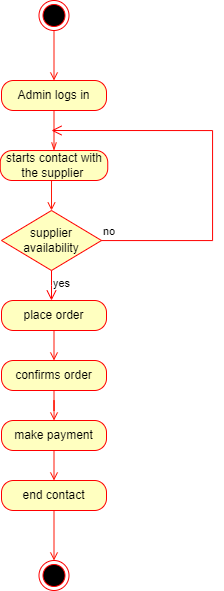

The diagram above was exported from draw.io. Its source (the exported page's mxGraphModel, read from the mxfile embedded in the PNG):
<mxGraphModel dx="1444" dy="575" grid="1" gridSize="10" guides="1" tooltips="1" connect="1" arrows="1" fold="1" page="1" pageScale="1" pageWidth="850" pageHeight="1100" math="0" shadow="0">
  <root>
    <mxCell id="0" />
    <mxCell id="1" parent="0" />
    <mxCell id="pbPol2jw5PjcMcfftuXF-30" style="edgeStyle=orthogonalEdgeStyle;rounded=0;orthogonalLoop=1;jettySize=auto;html=1;exitX=0.5;exitY=1;exitDx=0;exitDy=0;entryX=0.5;entryY=0;entryDx=0;entryDy=0;strokeColor=#FF1808;endArrow=open;endFill=0;" edge="1" parent="1" source="pbPol2jw5PjcMcfftuXF-2" target="pbPol2jw5PjcMcfftuXF-3">
      <mxGeometry relative="1" as="geometry" />
    </mxCell>
    <mxCell id="pbPol2jw5PjcMcfftuXF-2" value="" style="ellipse;html=1;shape=endState;fillColor=#000000;strokeColor=#ff0000;" vertex="1" parent="1">
      <mxGeometry x="347.5" y="50" width="30" height="30" as="geometry" />
    </mxCell>
    <mxCell id="pbPol2jw5PjcMcfftuXF-29" style="edgeStyle=orthogonalEdgeStyle;rounded=0;orthogonalLoop=1;jettySize=auto;html=1;exitX=0.5;exitY=1;exitDx=0;exitDy=0;entryX=0.5;entryY=0;entryDx=0;entryDy=0;strokeColor=#FF1808;endArrow=openThin;endFill=0;" edge="1" parent="1" source="pbPol2jw5PjcMcfftuXF-3" target="pbPol2jw5PjcMcfftuXF-5">
      <mxGeometry relative="1" as="geometry" />
    </mxCell>
    <mxCell id="pbPol2jw5PjcMcfftuXF-3" value="Admin logs in" style="rounded=1;whiteSpace=wrap;html=1;arcSize=40;fontColor=#000000;fillColor=#ffffc0;strokeColor=#ff0000;" vertex="1" parent="1">
      <mxGeometry x="310" y="130" width="105" height="30" as="geometry" />
    </mxCell>
    <mxCell id="pbPol2jw5PjcMcfftuXF-28" style="edgeStyle=orthogonalEdgeStyle;rounded=0;orthogonalLoop=1;jettySize=auto;html=1;exitX=0.5;exitY=1;exitDx=0;exitDy=0;entryX=0.5;entryY=0;entryDx=0;entryDy=0;strokeColor=#FF1808;endArrow=open;endFill=0;" edge="1" parent="1" source="pbPol2jw5PjcMcfftuXF-5" target="pbPol2jw5PjcMcfftuXF-9">
      <mxGeometry relative="1" as="geometry">
        <mxPoint x="360" y="270" as="targetPoint" />
      </mxGeometry>
    </mxCell>
    <mxCell id="pbPol2jw5PjcMcfftuXF-5" value="starts contact with the supplier&amp;nbsp;" style="rounded=1;whiteSpace=wrap;html=1;arcSize=40;fontColor=#000000;fillColor=#ffffc0;strokeColor=#ff0000;" vertex="1" parent="1">
      <mxGeometry x="308.75" y="200" width="107.5" height="30" as="geometry" />
    </mxCell>
    <mxCell id="pbPol2jw5PjcMcfftuXF-9" value="supplier availability" style="rhombus;whiteSpace=wrap;html=1;fontColor=#000000;fillColor=#ffffc0;strokeColor=#ff0000;" vertex="1" parent="1">
      <mxGeometry x="310" y="260" width="100" height="60" as="geometry" />
    </mxCell>
    <mxCell id="pbPol2jw5PjcMcfftuXF-10" value="no" style="edgeStyle=orthogonalEdgeStyle;html=1;align=left;verticalAlign=bottom;endArrow=open;endSize=8;strokeColor=#ff0000;rounded=0;" edge="1" source="pbPol2jw5PjcMcfftuXF-9" parent="1">
      <mxGeometry x="-1" relative="1" as="geometry">
        <mxPoint x="360" y="180" as="targetPoint" />
        <Array as="points">
          <mxPoint x="521" y="290" />
        </Array>
      </mxGeometry>
    </mxCell>
    <mxCell id="pbPol2jw5PjcMcfftuXF-11" value="yes" style="edgeStyle=orthogonalEdgeStyle;html=1;align=left;verticalAlign=top;endArrow=open;endSize=8;strokeColor=#ff0000;rounded=0;" edge="1" source="pbPol2jw5PjcMcfftuXF-9" parent="1">
      <mxGeometry x="-1" relative="1" as="geometry">
        <mxPoint x="360" y="350" as="targetPoint" />
      </mxGeometry>
    </mxCell>
    <mxCell id="pbPol2jw5PjcMcfftuXF-22" style="edgeStyle=orthogonalEdgeStyle;rounded=0;orthogonalLoop=1;jettySize=auto;html=1;exitX=0.5;exitY=1;exitDx=0;exitDy=0;entryX=0.5;entryY=0;entryDx=0;entryDy=0;strokeColor=#FF1808;endArrow=open;endFill=0;" edge="1" parent="1" source="pbPol2jw5PjcMcfftuXF-14" target="pbPol2jw5PjcMcfftuXF-15">
      <mxGeometry relative="1" as="geometry" />
    </mxCell>
    <mxCell id="pbPol2jw5PjcMcfftuXF-14" value="place order" style="rounded=1;whiteSpace=wrap;html=1;arcSize=40;fontColor=#000000;fillColor=#ffffc0;strokeColor=#ff0000;" vertex="1" parent="1">
      <mxGeometry x="310" y="350" width="105" height="30" as="geometry" />
    </mxCell>
    <mxCell id="pbPol2jw5PjcMcfftuXF-23" style="edgeStyle=orthogonalEdgeStyle;rounded=0;orthogonalLoop=1;jettySize=auto;html=1;exitX=0.5;exitY=1;exitDx=0;exitDy=0;strokeColor=#FF1808;endArrow=open;endFill=0;" edge="1" parent="1" source="pbPol2jw5PjcMcfftuXF-15" target="pbPol2jw5PjcMcfftuXF-16">
      <mxGeometry relative="1" as="geometry" />
    </mxCell>
    <mxCell id="pbPol2jw5PjcMcfftuXF-15" value="confirms order" style="rounded=1;whiteSpace=wrap;html=1;arcSize=40;fontColor=#000000;fillColor=#ffffc0;strokeColor=#ff0000;" vertex="1" parent="1">
      <mxGeometry x="310" y="410" width="105" height="30" as="geometry" />
    </mxCell>
    <mxCell id="pbPol2jw5PjcMcfftuXF-24" style="edgeStyle=orthogonalEdgeStyle;rounded=0;orthogonalLoop=1;jettySize=auto;html=1;exitX=0.5;exitY=1;exitDx=0;exitDy=0;entryX=0.5;entryY=0;entryDx=0;entryDy=0;strokeColor=#FF1808;endArrow=open;endFill=0;" edge="1" parent="1" source="pbPol2jw5PjcMcfftuXF-16" target="pbPol2jw5PjcMcfftuXF-17">
      <mxGeometry relative="1" as="geometry" />
    </mxCell>
    <mxCell id="pbPol2jw5PjcMcfftuXF-16" value="make payment" style="rounded=1;whiteSpace=wrap;html=1;arcSize=40;fontColor=#000000;fillColor=#ffffc0;strokeColor=#ff0000;" vertex="1" parent="1">
      <mxGeometry x="310" y="470" width="105" height="30" as="geometry" />
    </mxCell>
    <mxCell id="pbPol2jw5PjcMcfftuXF-27" style="edgeStyle=orthogonalEdgeStyle;rounded=0;orthogonalLoop=1;jettySize=auto;html=1;exitX=0.5;exitY=1;exitDx=0;exitDy=0;entryX=0.5;entryY=0;entryDx=0;entryDy=0;strokeColor=#FF1808;endArrow=open;endFill=0;" edge="1" parent="1" source="pbPol2jw5PjcMcfftuXF-17" target="pbPol2jw5PjcMcfftuXF-31">
      <mxGeometry relative="1" as="geometry">
        <mxPoint x="362.2249999999999" y="604" as="targetPoint" />
      </mxGeometry>
    </mxCell>
    <mxCell id="pbPol2jw5PjcMcfftuXF-17" value="end contact" style="rounded=1;whiteSpace=wrap;html=1;arcSize=40;fontColor=#000000;fillColor=#ffffc0;strokeColor=#ff0000;" vertex="1" parent="1">
      <mxGeometry x="310" y="530" width="105" height="30" as="geometry" />
    </mxCell>
    <mxCell id="pbPol2jw5PjcMcfftuXF-31" value="" style="ellipse;html=1;shape=endState;fillColor=#000000;strokeColor=#ff0000;" vertex="1" parent="1">
      <mxGeometry x="347.5" y="610" width="30" height="30" as="geometry" />
    </mxCell>
  </root>
</mxGraphModel>